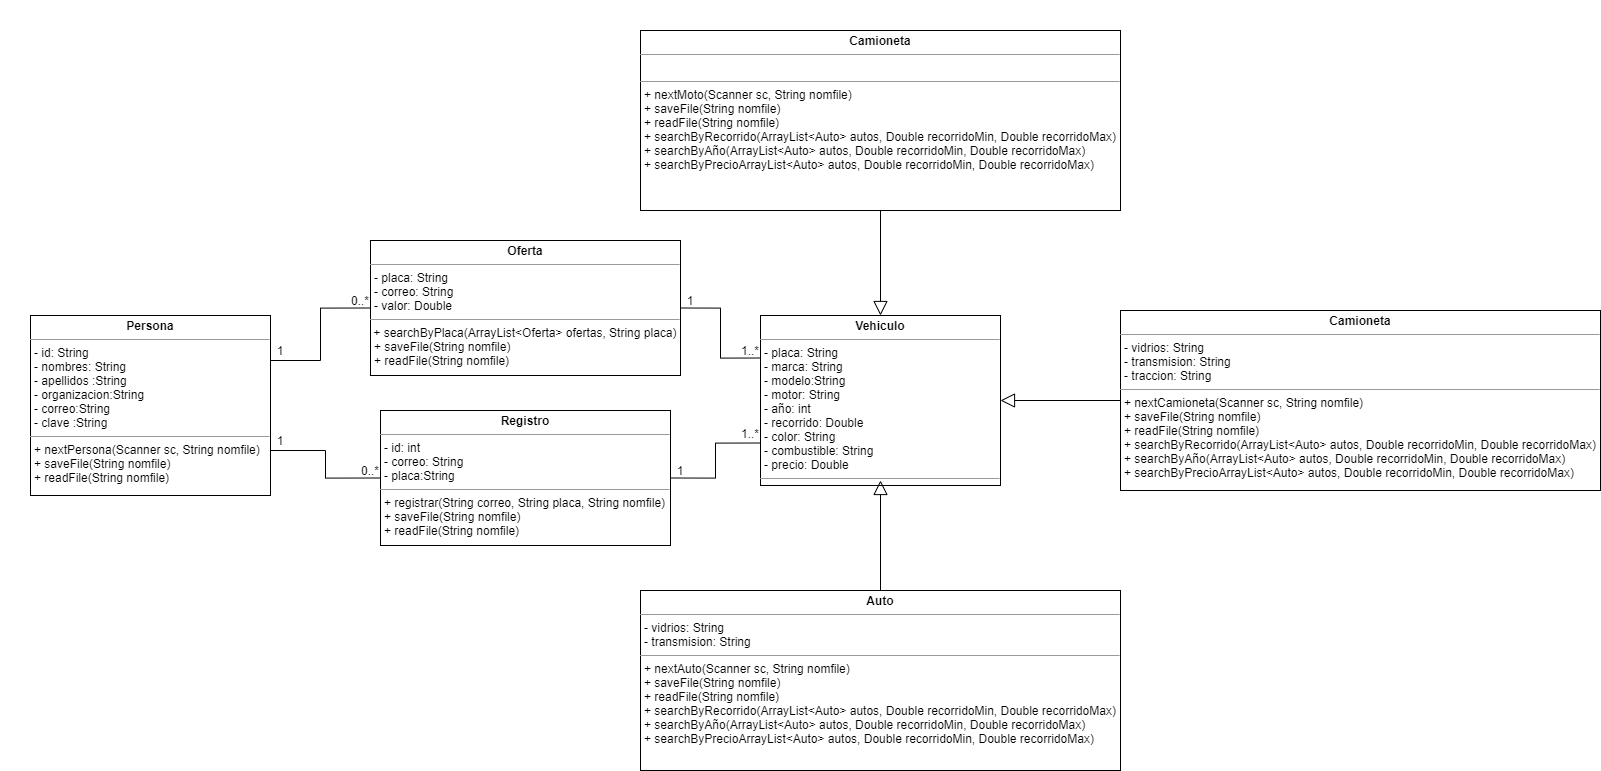

The diagram above was exported from draw.io. Its source (the exported page's mxGraphModel, read from the mxfile embedded in the PNG):
<mxGraphModel dx="2586" dy="2064" grid="1" gridSize="10" guides="1" tooltips="1" connect="1" arrows="1" fold="1" page="1" pageScale="1" pageWidth="850" pageHeight="1100" math="0" shadow="0">
  <root>
    <mxCell id="0" />
    <mxCell id="1" parent="0" />
    <mxCell id="2" style="edgeStyle=orthogonalEdgeStyle;rounded=0;orthogonalLoop=1;jettySize=auto;html=1;exitX=1;exitY=0.25;exitDx=0;exitDy=0;entryX=0;entryY=0.5;entryDx=0;entryDy=0;endArrow=none;endFill=0;startSize=6;endSize=12;strokeWidth=1;" edge="1" source="4" target="15" parent="1">
      <mxGeometry relative="1" as="geometry" />
    </mxCell>
    <mxCell id="3" style="edgeStyle=orthogonalEdgeStyle;rounded=0;orthogonalLoop=1;jettySize=auto;html=1;exitX=1;exitY=0.75;exitDx=0;exitDy=0;entryX=0;entryY=0.5;entryDx=0;entryDy=0;endArrow=none;endFill=0;startSize=6;endSize=12;strokeWidth=1;" edge="1" source="4" target="13" parent="1">
      <mxGeometry relative="1" as="geometry" />
    </mxCell>
    <mxCell id="4" value="&lt;p style=&quot;margin: 0px ; margin-top: 4px ; text-align: center&quot;&gt;&lt;b&gt;Persona&lt;/b&gt;&lt;/p&gt;&lt;hr size=&quot;1&quot;&gt;&lt;p style=&quot;margin: 0px ; margin-left: 4px&quot;&gt;- id: String&lt;/p&gt;&lt;p style=&quot;margin: 0px ; margin-left: 4px&quot;&gt;- nombres: String&lt;/p&gt;&lt;p style=&quot;margin: 0px ; margin-left: 4px&quot;&gt;- apellidos :String&lt;br&gt;&lt;/p&gt;&lt;p style=&quot;margin: 0px ; margin-left: 4px&quot;&gt;- organizacion:String&lt;br&gt;&lt;/p&gt;&lt;p style=&quot;margin: 0px ; margin-left: 4px&quot;&gt;- correo:String&lt;br&gt;&lt;/p&gt;&lt;p style=&quot;margin: 0px ; margin-left: 4px&quot;&gt;- clave :String&lt;br&gt;&lt;/p&gt;&lt;hr size=&quot;1&quot;&gt;&lt;p style=&quot;margin: 0px ; margin-left: 4px&quot;&gt;+ nextPersona(Scanner sc, String nomfile)&lt;/p&gt;&lt;p style=&quot;margin: 0px ; margin-left: 4px&quot;&gt;+&amp;nbsp;saveFile(String nomfile)&lt;/p&gt;&lt;p style=&quot;margin: 0px ; margin-left: 4px&quot;&gt;+&amp;nbsp;readFile(String nomfile)&lt;/p&gt;" style="verticalAlign=top;align=left;overflow=fill;fontSize=12;fontFamily=Helvetica;html=1;" vertex="1" parent="1">
      <mxGeometry x="-290" y="95" width="240" height="180" as="geometry" />
    </mxCell>
    <mxCell id="5" value="&lt;p style=&quot;margin: 0px ; margin-top: 4px ; text-align: center&quot;&gt;&lt;b&gt;Vehiculo&lt;/b&gt;&lt;/p&gt;&lt;hr size=&quot;1&quot;&gt;&lt;p style=&quot;margin: 0px ; margin-left: 4px&quot;&gt;- placa: String&lt;/p&gt;&lt;p style=&quot;margin: 0px ; margin-left: 4px&quot;&gt;- marca: String&lt;/p&gt;&lt;p style=&quot;margin: 0px ; margin-left: 4px&quot;&gt;- modelo:String&lt;br&gt;&lt;/p&gt;&lt;p style=&quot;margin: 0px ; margin-left: 4px&quot;&gt;- motor: String&lt;br&gt;&lt;/p&gt;&lt;p style=&quot;margin: 0px ; margin-left: 4px&quot;&gt;- año: int&lt;br&gt;&lt;/p&gt;&lt;p style=&quot;margin: 0px ; margin-left: 4px&quot;&gt;- recorrido: Double&lt;br&gt;&lt;/p&gt;&lt;p style=&quot;margin: 0px ; margin-left: 4px&quot;&gt;- color: String&lt;/p&gt;&lt;p style=&quot;margin: 0px ; margin-left: 4px&quot;&gt;- combustible: String&lt;/p&gt;&lt;p style=&quot;margin: 0px ; margin-left: 4px&quot;&gt;- precio: Double&lt;/p&gt;&lt;hr size=&quot;1&quot;&gt;&lt;p style=&quot;margin: 0px ; margin-left: 4px&quot;&gt;&lt;br&gt;&lt;/p&gt;" style="verticalAlign=top;align=left;overflow=fill;fontSize=12;fontFamily=Helvetica;html=1;" vertex="1" parent="1">
      <mxGeometry x="440" y="95" width="240" height="170" as="geometry" />
    </mxCell>
    <mxCell id="6" style="edgeStyle=orthogonalEdgeStyle;rounded=0;orthogonalLoop=1;jettySize=auto;html=1;exitX=0.5;exitY=0;exitDx=0;exitDy=0;endArrow=block;endFill=0;endSize=12;" edge="1" source="7" parent="1">
      <mxGeometry relative="1" as="geometry">
        <mxPoint x="560" y="260" as="targetPoint" />
      </mxGeometry>
    </mxCell>
    <mxCell id="7" value="&lt;p style=&quot;margin: 0px ; margin-top: 4px ; text-align: center&quot;&gt;&lt;b&gt;Auto&lt;/b&gt;&lt;/p&gt;&lt;hr size=&quot;1&quot;&gt;&lt;p style=&quot;margin: 0px ; margin-left: 4px&quot;&gt;- vidrios: String&lt;/p&gt;&lt;p style=&quot;margin: 0px ; margin-left: 4px&quot;&gt;- transmision: String&lt;/p&gt;&lt;hr size=&quot;1&quot;&gt;&lt;p style=&quot;margin: 0px ; margin-left: 4px&quot;&gt;+ nextAuto(Scanner sc, String nomfile)&lt;/p&gt;&lt;p style=&quot;margin: 0px ; margin-left: 4px&quot;&gt;+&amp;nbsp;saveFile(String nomfile)&lt;/p&gt;&lt;p style=&quot;margin: 0px ; margin-left: 4px&quot;&gt;+&amp;nbsp;readFile(String nomfile)&lt;/p&gt;&lt;p style=&quot;margin: 0px ; margin-left: 4px&quot;&gt;+&amp;nbsp;searchByRecorrido(ArrayList&amp;lt;Auto&amp;gt; autos, Double recorridoMin, Double recorridoMax)&lt;/p&gt;&lt;p style=&quot;margin: 0px ; margin-left: 4px&quot;&gt;+ searchByAño(ArrayList&amp;lt;Auto&amp;gt; autos, Double recorridoMin, Double recorridoMax)&lt;br&gt;&lt;/p&gt;&lt;p style=&quot;margin: 0px ; margin-left: 4px&quot;&gt;+ searchByPrecioArrayList&amp;lt;Auto&amp;gt; autos, Double recorridoMin, Double recorridoMax)&lt;br&gt;&lt;/p&gt;" style="verticalAlign=top;align=left;overflow=fill;fontSize=12;fontFamily=Helvetica;html=1;" vertex="1" parent="1">
      <mxGeometry x="320" y="370" width="480" height="180" as="geometry" />
    </mxCell>
    <mxCell id="8" style="edgeStyle=orthogonalEdgeStyle;rounded=0;orthogonalLoop=1;jettySize=auto;html=1;exitX=0;exitY=0.5;exitDx=0;exitDy=0;entryX=1;entryY=0.5;entryDx=0;entryDy=0;endArrow=block;endFill=0;strokeWidth=1;startSize=6;endSize=12;" edge="1" source="9" target="5" parent="1">
      <mxGeometry relative="1" as="geometry" />
    </mxCell>
    <mxCell id="9" value="&lt;p style=&quot;margin: 0px ; margin-top: 4px ; text-align: center&quot;&gt;&lt;b&gt;Camioneta&lt;/b&gt;&lt;/p&gt;&lt;hr size=&quot;1&quot;&gt;&lt;p style=&quot;margin: 0px ; margin-left: 4px&quot;&gt;- vidrios: String&lt;/p&gt;&lt;p style=&quot;margin: 0px ; margin-left: 4px&quot;&gt;- transmision: String&lt;/p&gt;&lt;p style=&quot;margin: 0px ; margin-left: 4px&quot;&gt;- traccion: String&lt;/p&gt;&lt;hr size=&quot;1&quot;&gt;&lt;p style=&quot;margin: 0px ; margin-left: 4px&quot;&gt;+ nextCamioneta(Scanner sc, String nomfile)&lt;/p&gt;&lt;p style=&quot;margin: 0px ; margin-left: 4px&quot;&gt;+&amp;nbsp;saveFile(String nomfile)&lt;/p&gt;&lt;p style=&quot;margin: 0px ; margin-left: 4px&quot;&gt;+&amp;nbsp;readFile(String nomfile)&lt;/p&gt;&lt;p style=&quot;margin: 0px ; margin-left: 4px&quot;&gt;+&amp;nbsp;searchByRecorrido(ArrayList&amp;lt;Auto&amp;gt; autos, Double recorridoMin, Double recorridoMax)&lt;/p&gt;&lt;p style=&quot;margin: 0px ; margin-left: 4px&quot;&gt;+ searchByAño(ArrayList&amp;lt;Auto&amp;gt; autos, Double recorridoMin, Double recorridoMax)&lt;br&gt;&lt;/p&gt;&lt;p style=&quot;margin: 0px ; margin-left: 4px&quot;&gt;+ searchByPrecioArrayList&amp;lt;Auto&amp;gt; autos, Double recorridoMin, Double recorridoMax)&lt;br&gt;&lt;/p&gt;" style="verticalAlign=top;align=left;overflow=fill;fontSize=12;fontFamily=Helvetica;html=1;" vertex="1" parent="1">
      <mxGeometry x="800" y="90" width="480" height="180" as="geometry" />
    </mxCell>
    <mxCell id="10" style="edgeStyle=orthogonalEdgeStyle;rounded=0;orthogonalLoop=1;jettySize=auto;html=1;exitX=0.5;exitY=1;exitDx=0;exitDy=0;entryX=0.5;entryY=0;entryDx=0;entryDy=0;endArrow=block;endFill=0;endSize=12;" edge="1" source="11" target="5" parent="1">
      <mxGeometry relative="1" as="geometry" />
    </mxCell>
    <mxCell id="11" value="&lt;p style=&quot;margin: 0px ; margin-top: 4px ; text-align: center&quot;&gt;&lt;b&gt;Camioneta&lt;/b&gt;&lt;/p&gt;&lt;hr size=&quot;1&quot;&gt;&lt;p style=&quot;margin: 0px ; margin-left: 4px&quot;&gt;&lt;br&gt;&lt;/p&gt;&lt;hr size=&quot;1&quot;&gt;&lt;p style=&quot;margin: 0px ; margin-left: 4px&quot;&gt;+ nextMoto(Scanner sc, String nomfile)&lt;/p&gt;&lt;p style=&quot;margin: 0px ; margin-left: 4px&quot;&gt;+&amp;nbsp;saveFile(String nomfile)&lt;/p&gt;&lt;p style=&quot;margin: 0px ; margin-left: 4px&quot;&gt;+&amp;nbsp;readFile(String nomfile)&lt;/p&gt;&lt;p style=&quot;margin: 0px ; margin-left: 4px&quot;&gt;+&amp;nbsp;searchByRecorrido(ArrayList&amp;lt;Auto&amp;gt; autos, Double recorridoMin, Double recorridoMax)&lt;/p&gt;&lt;p style=&quot;margin: 0px ; margin-left: 4px&quot;&gt;+ searchByAño(ArrayList&amp;lt;Auto&amp;gt; autos, Double recorridoMin, Double recorridoMax)&lt;br&gt;&lt;/p&gt;&lt;p style=&quot;margin: 0px ; margin-left: 4px&quot;&gt;+ searchByPrecioArrayList&amp;lt;Auto&amp;gt; autos, Double recorridoMin, Double recorridoMax)&lt;br&gt;&lt;/p&gt;" style="verticalAlign=top;align=left;overflow=fill;fontSize=12;fontFamily=Helvetica;html=1;" vertex="1" parent="1">
      <mxGeometry x="320" y="-190" width="480" height="180" as="geometry" />
    </mxCell>
    <mxCell id="12" style="edgeStyle=orthogonalEdgeStyle;rounded=0;orthogonalLoop=1;jettySize=auto;html=1;exitX=1;exitY=0.5;exitDx=0;exitDy=0;entryX=0;entryY=0.75;entryDx=0;entryDy=0;endArrow=none;endFill=0;startSize=6;endSize=12;strokeWidth=1;" edge="1" source="13" target="5" parent="1">
      <mxGeometry relative="1" as="geometry" />
    </mxCell>
    <mxCell id="13" value="&lt;p style=&quot;margin: 0px ; margin-top: 4px ; text-align: center&quot;&gt;&lt;b&gt;Registro&lt;/b&gt;&lt;/p&gt;&lt;hr size=&quot;1&quot;&gt;&lt;p style=&quot;margin: 0px ; margin-left: 4px&quot;&gt;- id: int&lt;/p&gt;&lt;p style=&quot;margin: 0px ; margin-left: 4px&quot;&gt;- correo: String&lt;/p&gt;&lt;p style=&quot;margin: 0px ; margin-left: 4px&quot;&gt;- placa:String&lt;/p&gt;&lt;hr size=&quot;1&quot;&gt;&lt;p style=&quot;margin: 0px ; margin-left: 4px&quot;&gt;+ registrar(String correo, String placa, String nomfile)&lt;/p&gt;&lt;p style=&quot;margin: 0px ; margin-left: 4px&quot;&gt;+&amp;nbsp;saveFile(String nomfile)&lt;/p&gt;&lt;p style=&quot;margin: 0px ; margin-left: 4px&quot;&gt;+&amp;nbsp;readFile(String nomfile)&lt;/p&gt;" style="verticalAlign=top;align=left;overflow=fill;fontSize=12;fontFamily=Helvetica;html=1;" vertex="1" parent="1">
      <mxGeometry x="60" y="190" width="290" height="135" as="geometry" />
    </mxCell>
    <mxCell id="14" style="edgeStyle=orthogonalEdgeStyle;rounded=0;orthogonalLoop=1;jettySize=auto;html=1;exitX=1;exitY=0.5;exitDx=0;exitDy=0;entryX=0;entryY=0.25;entryDx=0;entryDy=0;endArrow=none;endFill=0;startSize=6;endSize=12;strokeWidth=1;" edge="1" source="15" target="5" parent="1">
      <mxGeometry relative="1" as="geometry" />
    </mxCell>
    <mxCell id="15" value="&lt;p style=&quot;margin: 0px ; margin-top: 4px ; text-align: center&quot;&gt;&lt;b&gt;Oferta&lt;/b&gt;&lt;/p&gt;&lt;hr size=&quot;1&quot;&gt;&lt;p style=&quot;margin: 0px ; margin-left: 4px&quot;&gt;- placa: String&lt;/p&gt;&lt;p style=&quot;margin: 0px ; margin-left: 4px&quot;&gt;- correo: String&lt;/p&gt;&lt;p style=&quot;margin: 0px ; margin-left: 4px&quot;&gt;- valor: Double&lt;/p&gt;&lt;hr size=&quot;1&quot;&gt;&lt;p style=&quot;margin: 0px ; margin-left: 4px&quot;&gt;&lt;/p&gt;&amp;nbsp;+ searchByPlaca(ArrayList&amp;lt;Oferta&amp;gt; ofertas, String placa)&lt;p style=&quot;margin: 0px ; margin-left: 4px&quot;&gt;+&amp;nbsp;saveFile(String nomfile)&lt;/p&gt;&lt;p style=&quot;margin: 0px ; margin-left: 4px&quot;&gt;+&amp;nbsp;readFile(String nomfile)&lt;/p&gt;" style="verticalAlign=top;align=left;overflow=fill;fontSize=12;fontFamily=Helvetica;html=1;" vertex="1" parent="1">
      <mxGeometry x="50" y="20" width="310" height="135" as="geometry" />
    </mxCell>
    <mxCell id="16" value="0..*" style="text;html=1;strokeColor=none;fillColor=none;align=center;verticalAlign=middle;whiteSpace=wrap;rounded=0;" vertex="1" parent="1">
      <mxGeometry x="20" y="70" width="40" height="20" as="geometry" />
    </mxCell>
    <mxCell id="17" value="0..*" style="text;html=1;strokeColor=none;fillColor=none;align=center;verticalAlign=middle;whiteSpace=wrap;rounded=0;" vertex="1" parent="1">
      <mxGeometry x="30" y="240" width="40" height="20" as="geometry" />
    </mxCell>
    <mxCell id="18" value="1" style="text;html=1;strokeColor=none;fillColor=none;align=center;verticalAlign=middle;whiteSpace=wrap;rounded=0;" vertex="1" parent="1">
      <mxGeometry x="-60" y="120" width="40" height="20" as="geometry" />
    </mxCell>
    <mxCell id="19" value="1" style="text;html=1;strokeColor=none;fillColor=none;align=center;verticalAlign=middle;whiteSpace=wrap;rounded=0;" vertex="1" parent="1">
      <mxGeometry x="-60" y="210" width="40" height="20" as="geometry" />
    </mxCell>
    <mxCell id="20" value="1..*" style="text;html=1;strokeColor=none;fillColor=none;align=center;verticalAlign=middle;whiteSpace=wrap;rounded=0;" vertex="1" parent="1">
      <mxGeometry x="410" y="203" width="40" height="20" as="geometry" />
    </mxCell>
    <mxCell id="21" value="1..*" style="text;html=1;strokeColor=none;fillColor=none;align=center;verticalAlign=middle;whiteSpace=wrap;rounded=0;" vertex="1" parent="1">
      <mxGeometry x="410" y="120" width="40" height="20" as="geometry" />
    </mxCell>
    <mxCell id="22" value="1" style="text;html=1;strokeColor=none;fillColor=none;align=center;verticalAlign=middle;whiteSpace=wrap;rounded=0;" vertex="1" parent="1">
      <mxGeometry x="350" y="70" width="40" height="20" as="geometry" />
    </mxCell>
    <mxCell id="23" value="1" style="text;html=1;strokeColor=none;fillColor=none;align=center;verticalAlign=middle;whiteSpace=wrap;rounded=0;" vertex="1" parent="1">
      <mxGeometry x="340" y="240" width="40" height="20" as="geometry" />
    </mxCell>
  </root>
</mxGraphModel>